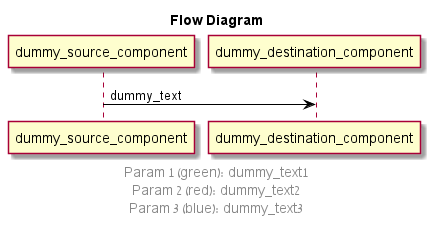

The diagram above was rendered by PlantUML. Its source (embedded in the PNG):
@startuml
skinparam defaultFontSize 14
skinparam ParticipantFontSize 14
skinparam ArrowFontSize 13
skinparam NoteBackgroundColor #gold

title Flow Diagram
"dummy_source_component"-[#black]>"dummy_destination_component":dummy_text
footer Param 1 (green): dummy_text1\nParam 2 (red): dummy_text2\nParam 3 (blue): dummy_text3
@enduml